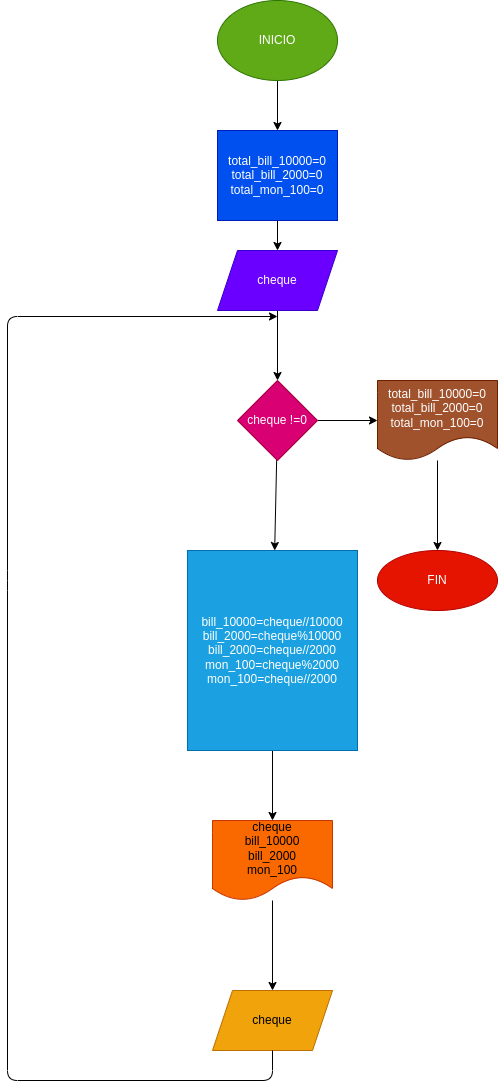

The diagram above was exported from draw.io. Its source (the exported page's mxGraphModel, read from the mxfile embedded in the PNG):
<mxGraphModel dx="592" dy="459" grid="1" gridSize="10" guides="1" tooltips="1" connect="1" arrows="1" fold="1" page="1" pageScale="1" pageWidth="827" pageHeight="1169" math="0" shadow="0">
  <root>
    <mxCell id="0" />
    <mxCell id="1" parent="0" />
    <mxCell id="4" value="" style="edgeStyle=none;html=1;" parent="1" source="2" target="3" edge="1">
      <mxGeometry relative="1" as="geometry" />
    </mxCell>
    <mxCell id="2" value="INICIO" style="ellipse;whiteSpace=wrap;html=1;fillColor=#60a917;fontColor=#ffffff;strokeColor=#2D7600;" parent="1" vertex="1">
      <mxGeometry x="330" y="20" width="120" height="80" as="geometry" />
    </mxCell>
    <mxCell id="6" value="" style="edgeStyle=none;html=1;" parent="1" source="3" target="5" edge="1">
      <mxGeometry relative="1" as="geometry" />
    </mxCell>
    <mxCell id="3" value="total_bill_10000=0&lt;br&gt;total_bill_2000=0&lt;br&gt;total_mon_100=0" style="whiteSpace=wrap;html=1;fillColor=#0050ef;fontColor=#ffffff;strokeColor=#001DBC;" parent="1" vertex="1">
      <mxGeometry x="330" y="150" width="120" height="90" as="geometry" />
    </mxCell>
    <mxCell id="18" value="" style="edgeStyle=none;html=1;" edge="1" parent="1" source="5" target="17">
      <mxGeometry relative="1" as="geometry" />
    </mxCell>
    <mxCell id="5" value="cheque" style="shape=parallelogram;perimeter=parallelogramPerimeter;whiteSpace=wrap;html=1;fixedSize=1;fillColor=#6a00ff;fontColor=#ffffff;strokeColor=#3700CC;" parent="1" vertex="1">
      <mxGeometry x="330" y="270" width="120" height="60" as="geometry" />
    </mxCell>
    <mxCell id="20" value="" style="edgeStyle=none;html=1;" edge="1" parent="1" source="17" target="19">
      <mxGeometry relative="1" as="geometry" />
    </mxCell>
    <mxCell id="24" value="" style="edgeStyle=none;html=1;" edge="1" parent="1" source="17" target="23">
      <mxGeometry relative="1" as="geometry" />
    </mxCell>
    <mxCell id="17" value="cheque !=0" style="rhombus;whiteSpace=wrap;html=1;fillColor=#d80073;fontColor=#ffffff;strokeColor=#A50040;" vertex="1" parent="1">
      <mxGeometry x="350" y="400" width="80" height="80" as="geometry" />
    </mxCell>
    <mxCell id="22" value="" style="edgeStyle=none;html=1;" edge="1" parent="1" source="19" target="21">
      <mxGeometry relative="1" as="geometry" />
    </mxCell>
    <mxCell id="19" value="&lt;span&gt;total_bill_10000=0&lt;/span&gt;&lt;br&gt;&lt;span&gt;total_bill_2000=0&lt;/span&gt;&lt;br&gt;&lt;span&gt;total_mon_100=0&lt;/span&gt;" style="shape=document;whiteSpace=wrap;html=1;boundedLbl=1;fillColor=#a0522d;fontColor=#ffffff;strokeColor=#6D1F00;" vertex="1" parent="1">
      <mxGeometry x="490" y="400" width="120" height="80" as="geometry" />
    </mxCell>
    <mxCell id="21" value="FIN" style="ellipse;whiteSpace=wrap;html=1;fillColor=#e51400;fontColor=#ffffff;strokeColor=#B20000;" vertex="1" parent="1">
      <mxGeometry x="490" y="570" width="120" height="60" as="geometry" />
    </mxCell>
    <mxCell id="26" value="" style="edgeStyle=none;html=1;" edge="1" parent="1" source="23" target="25">
      <mxGeometry relative="1" as="geometry" />
    </mxCell>
    <mxCell id="23" value="bill_10000=cheque//10000&lt;br&gt;bill_2000=cheque%10000&lt;br&gt;bill_2000=cheque//2000&lt;br&gt;mon_100=cheque%2000&lt;br&gt;mon_100=cheque//2000" style="whiteSpace=wrap;html=1;fillColor=#1ba1e2;fontColor=#ffffff;strokeColor=#006EAF;" vertex="1" parent="1">
      <mxGeometry x="300" y="570" width="170" height="200" as="geometry" />
    </mxCell>
    <mxCell id="28" value="" style="edgeStyle=none;html=1;" edge="1" parent="1" source="25" target="27">
      <mxGeometry relative="1" as="geometry" />
    </mxCell>
    <mxCell id="25" value="cheque&lt;br&gt;bill_10000&lt;br&gt;bill_2000&lt;br&gt;mon_100" style="shape=document;whiteSpace=wrap;html=1;boundedLbl=1;fillColor=#fa6800;fontColor=#000000;strokeColor=#C73500;" vertex="1" parent="1">
      <mxGeometry x="325" y="840" width="120" height="80" as="geometry" />
    </mxCell>
    <mxCell id="27" value="cheque" style="shape=parallelogram;perimeter=parallelogramPerimeter;whiteSpace=wrap;html=1;fixedSize=1;fillColor=#f0a30a;fontColor=#000000;strokeColor=#BD7000;" vertex="1" parent="1">
      <mxGeometry x="325" y="1010" width="120" height="60" as="geometry" />
    </mxCell>
    <mxCell id="29" value="" style="endArrow=classic;html=1;exitX=0.5;exitY=1;exitDx=0;exitDy=0;" edge="1" parent="1" source="27">
      <mxGeometry width="50" height="50" relative="1" as="geometry">
        <mxPoint x="390" y="970" as="sourcePoint" />
        <mxPoint x="390" y="336" as="targetPoint" />
        <Array as="points">
          <mxPoint x="385" y="1100" />
          <mxPoint x="120" y="1100" />
          <mxPoint x="120" y="600" />
          <mxPoint x="120" y="336" />
        </Array>
      </mxGeometry>
    </mxCell>
  </root>
</mxGraphModel>